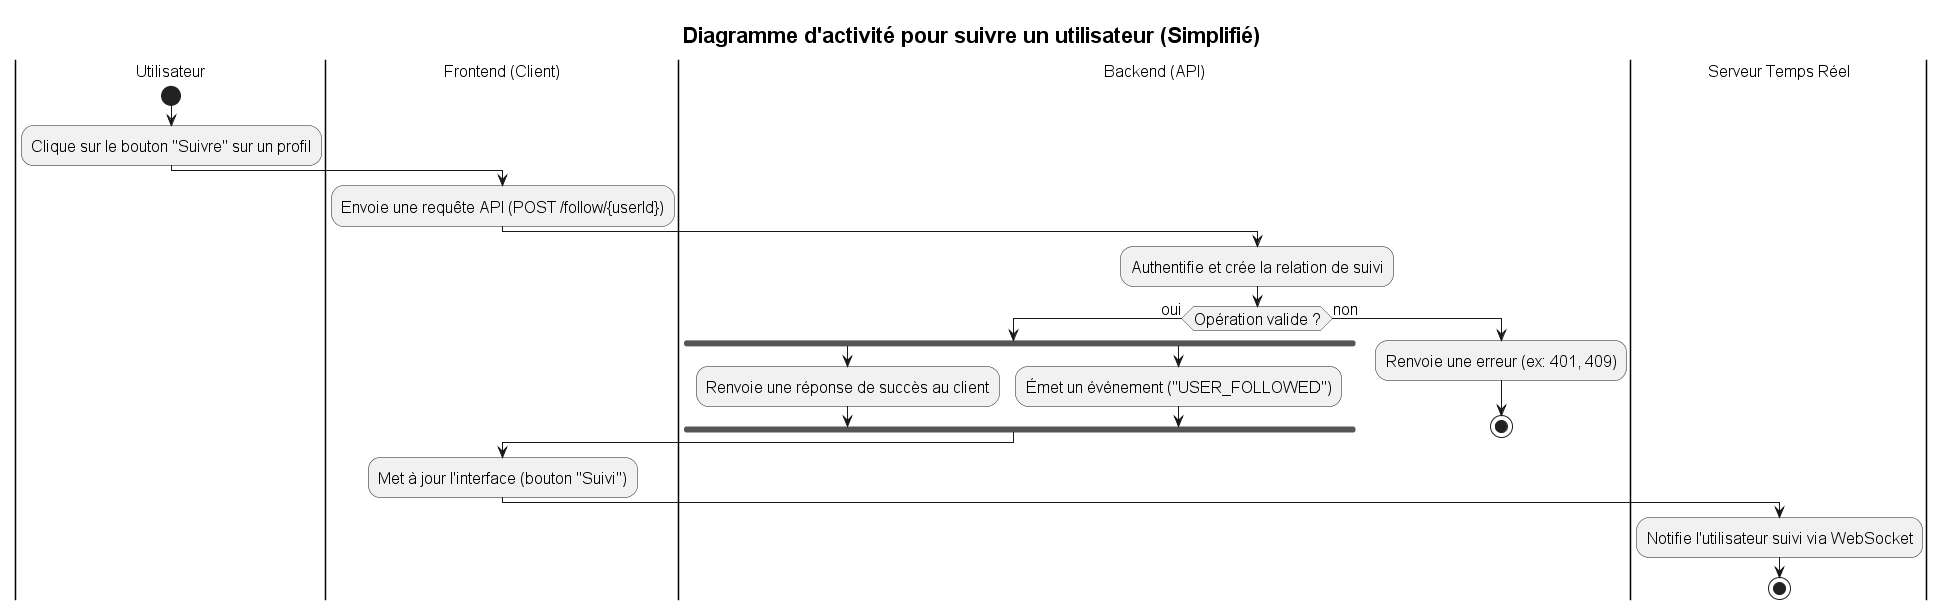

The diagram above was rendered by PlantUML. Its source (embedded in the PNG):
@startuml
title Diagramme d'activité pour suivre un utilisateur (Simplifié)

skinparam titleFontSize 22
skinparam defaultFontSize 16
skinparam defaultFontStyle bold

|Utilisateur|
start
:Clique sur le bouton "Suivre" sur un profil;

|Frontend (Client)|
:Envoie une requête API (POST /follow/{userId});

|Backend (API)|
:Authentifie et crée la relation de suivi;
if (Opération valide ?) then (oui)
  fork
    :Renvoie une réponse de succès au client;
  fork again
    :Émet un événement ("USER_FOLLOWED");
  end fork
else (non)
  :Renvoie une erreur (ex: 401, 409);
  stop
endif

|Frontend (Client)|
:Met à jour l'interface (bouton "Suivi");

|Serveur Temps Réel|
:Notifie l'utilisateur suivi via WebSocket;
stop

'-------------------------------------------------------------------------------
' LOGIQUE DU DIAGRAMME (Simplifié)
'-------------------------------------------------------------------------------
' Ce diagramme illustre le processus de suivi d'un utilisateur de manière concise.
'
' 1. Abstraction:
'    - Les étapes de validation multiples (authentification, existence du suivi)
'      sont regroupées en une seule action "Authentifie et crée la relation".
'    - La condition "Opération valide ?" couvre tous les cas d'erreur possibles
'      (non authentifié, suivi déjà existant, etc.).
'
' 2. Flux Essentiel:
'    - Le focus est mis sur l'interaction principale : un clic déclenche une
'      requête, le backend la traite, et le frontend et le serveur temps réel
'      réagissent en conséquence.
'-------------------------------------------------------------------------------
@enduml